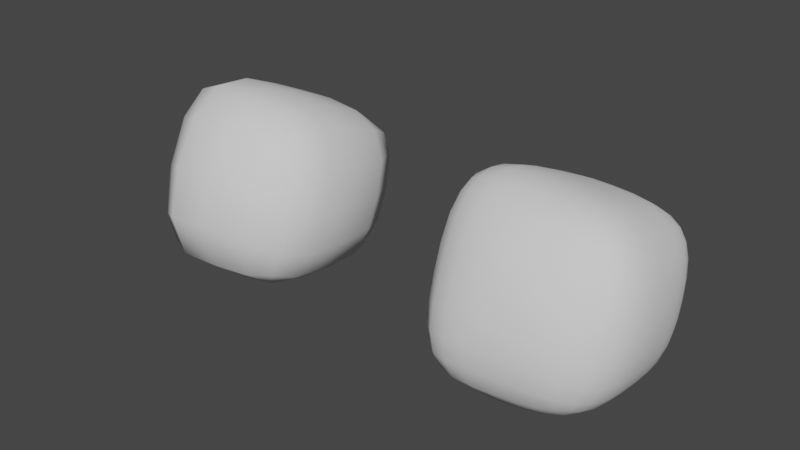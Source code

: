 # Source: Epimetheus.blend  (saved by Blender 2.80.75; exported with 4.5.12 LTS)
import bpy
from mathutils import Matrix  # noqa: F401  (used for matrix-valued properties, if any)

bpy.ops.wm.read_factory_settings(use_empty=True)
scene = bpy.context.scene
scene.name = 'Scene'

# ---- collections
col_collection = bpy.data.collections.new('Collection'); scene.collection.children.link(col_collection)

# ---- world
world_world = bpy.data.worlds.new('World'); scene.world = world_world
world_world.use_nodes = True; world_world.node_tree.nodes.clear()
_N = world_world.node_tree.nodes; _L = world_world.node_tree.links
n0 = _N.new('ShaderNodeOutputWorld'); n0.name = 'World Output'; n0.location = (300, 300)
n1 = _N.new('ShaderNodeBackground'); n1.name = 'Background'; n1.location = (10, 300)
n1.inputs[0].default_value = (0.05088, 0.05088, 0.05088, 1.0)
_L.new(n1.outputs[0], n0.inputs[0])
n0.is_active_output = True
world_world.color = (0.05088, 0.05088, 0.05088)
world_world.use_sun_shadow = False
world_world.sun_shadow_jitter_overblur = 0.0

# ---- meshes
me_cube_001 = bpy.data.meshes.new('Cube.001')
me_cube_001.from_pydata([(-1.1, -1.481, -0.8965), (-1.345, -0.2562, 1.469), (-0.6506, 1.013, -0.9674), (-0.9524, 1.418, 0.6076), (0.8337, -1.022, -0.9471), (1.015, -0.5716, 1.27), (1.017, 0.8537, -1.029), (0.7987, 1.456, 0.4633), (0.03313, 0.7566, -1.179), (0.04638, 1.373, 0.6256), (-0.143, -1.29, -0.8805), (-0.123, -0.328, 1.281), (-0.5943, 0.01418, -0.9664), (-1.23, 0.7175, 0.8447), (0.8489, -0.02346, -1.0), (0.8369, 0.6421, 0.7745), (-0.0731, 0.616, 0.8997), (0.03795, 0.01956, -1.413), (-1.078, -1.068, 0.1567), (-1.151, 0.9853, -0.102), (0.8376, 1.415, -0.2208), (1.151, -0.9765, 7.88e-05), (-0.04875, -1.2, 0.7328), (-0.1461, 1.318, -0.3717), (1.166, 0.02194, -0.05289), (-1.095, -0.01312, -0.101)], [], [(25, 13, 3, 19), (23, 9, 7, 20), (24, 15, 5, 21), (22, 11, 1, 18), (17, 14, 4, 10), (16, 13, 1, 11), (15, 16, 11, 5), (12, 17, 10, 0), (21, 5, 11, 22), (19, 3, 9, 23), (2, 8, 17, 12), (7, 9, 16, 15), (9, 3, 13, 16), (8, 6, 14, 17), (20, 7, 15, 24), (18, 1, 13, 25), (0, 18, 25, 12), (6, 20, 24, 14), (2, 19, 23, 8), (4, 21, 22, 10), (10, 22, 18, 0), (14, 24, 21, 4), (8, 23, 20, 6), (12, 25, 19, 2)])
me_cube_001.polygons.foreach_set('use_smooth', [True] * 24)
_uv = me_cube_001.uv_layers.new(name='UVMap')
_uv.uv.foreach_set('vector', [0.1935, 0.2546, 0.1595, 0.5106, 0.03869, 0.5297, 0.06185, 0.3325, 0.8449, 0.2012, 0.981, 0.2576, 0.9516, 0.4453, 0.8071, 0.4606, 0.5214, 0.7698, 0.6959, 0.6893, 0.6762, 0.9797, 0.4836, 0.9579, 0.5289, 0.1612, 0.5279, 0.03042, 0.7355, 0.03766, 0.694, 0.2418, 0.8156, 0.6672, 0.9424, 0.6672, 0.9547, 0.8686, 0.8151, 0.9439, 0.1109, 0.7642, 0.1595, 0.5106, 0.3658, 0.5274, 0.3413, 0.7373, 0.1274, 0.9362, 0.1109, 0.7642, 0.3413, 0.7373, 0.3313, 0.9481, 0.6959, 0.6893, 0.8156, 0.6672, 0.8151, 0.9439, 0.6762, 0.9797, 0.3448, 0.2627, 0.3532, 0.02054, 0.5279, 0.03042, 0.5289, 0.1612, 0.8862, 0.001651, 0.9988, 0.06435, 0.981, 0.2576, 0.8449, 0.2012, 0.6837, 0.5062, 0.8071, 0.4606, 0.8156, 0.6672, 0.6959, 0.6893, 0.004469, 0.9133, 0.1109, 0.7642, 0.1109, 0.7642, 0.1274, 0.9362, 0.1109, 0.7642, 0.03869, 0.5297, 0.1595, 0.5106, 0.1109, 0.7642, 0.8071, 0.4606, 0.9516, 0.4453, 0.9424, 0.6672, 0.8156, 0.6672, 0.5487, 0.5015, 0.6837, 0.5062, 0.6959, 0.6893, 0.5214, 0.7698, 0.3448, 0.2627, 0.3658, 0.5274, 0.1595, 0.5106, 0.1935, 0.2546, 0.3532, 0.02054, 0.3448, 0.2627, 0.1935, 0.2546, 0.1341, 0.08394, 0.3658, 0.5274, 0.5487, 0.5015, 0.5214, 0.7698, 0.3413, 0.7373, 0.7355, 0.03766, 0.8862, 0.001651, 0.8449, 0.2012, 0.694, 0.2418, 0.3658, 0.5274, 0.3448, 0.2627, 0.5289, 0.1612, 0.5487, 0.5015, 0.5487, 0.5015, 0.5289, 0.1612, 0.694, 0.2418, 0.6837, 0.5062, 0.3413, 0.7373, 0.5214, 0.7698, 0.4836, 0.9579, 0.3313, 0.9481, 0.694, 0.2418, 0.8449, 0.2012, 0.8071, 0.4606, 0.6837, 0.5062, 0.1341, 0.08394, 0.1935, 0.2546, 0.06185, 0.3325, 0.002442, 0.1618])
me_cube_001.use_remesh_preserve_volume = False
me_cube_001.use_remesh_preserve_attributes = False
me_cube_001.use_mirror_vertex_groups = False
me_cube_001.update()

# ---- objects
ob_epimetheus_hd = bpy.data.objects.new('Epimetheus HD', me_cube_001)
ob_epimetheus_ld = bpy.data.objects.new('Epimetheus LD', me_cube_001)

# ---- transforms, parenting, visibility, modifiers, constraints
ob_epimetheus_hd.location = (4.164, 0.0, 0.0)
ob_epimetheus_hd.lineart.crease_threshold = 0.0
_m = ob_epimetheus_hd.modifiers.new('Subdivision', 'SUBSURF')
_m.uv_smooth = 'PRESERVE_CORNERS'
_m.levels = 2
_m.show_only_control_edges = False
_m = ob_epimetheus_hd.modifiers.new('Displace', 'DISPLACE')
_m.mid_level = 0.8407
_m.strength = 0.42
ob_epimetheus_ld.location = (0.03316, 0.0, 0.0)
ob_epimetheus_ld.lineart.crease_threshold = 0.0
_m = ob_epimetheus_ld.modifiers.new('Subdivision', 'SUBSURF')
_m.uv_smooth = 'PRESERVE_CORNERS'
_m.render_levels = 1
_m.show_only_control_edges = False
_m = ob_epimetheus_ld.modifiers.new('Displace', 'DISPLACE')
_m.mid_level = 0.8407
_m.strength = 0.42

# ---- collection membership
col_collection.objects.link(ob_epimetheus_hd)
col_collection.objects.link(ob_epimetheus_ld)

# ---- scene / render settings (as saved in the file)
scene.frame_start = 1; scene.frame_end = 250; scene.frame_set(1)
scene.render.engine = 'BLENDER_EEVEE_NEXT'
scene.cycles.use_denoising = False
scene.cycles.samples = 128
scene.cycles.sampling_pattern = 'TABULATED_SOBOL'
scene.cycles.use_adaptive_sampling = False
scene.cycles.use_light_tree = False
scene.view_settings.view_transform = 'Filmic'
bpy.context.view_layer.update()

# ---- added for rendering (the .blend has no active camera and no usable light): camera, sun
cam_auto = bpy.data.cameras.new('AutoCamera')
cam_auto.lens = 50.0
cam_auto.sensor_width = 36.0
cam_auto.clip_end = 1000.0
ob_auto_camera = bpy.data.objects.new('AutoCamera', cam_auto)
scene.collection.objects.link(ob_auto_camera)
ob_auto_camera.location = (9.23747, -8.68632, 5.81062)
ob_auto_camera.rotation_euler = (1.09748, -7.21219e-08, 0.694738)
scene.camera = ob_auto_camera
light_auto_sun = bpy.data.lights.new('AutoSun', 'SUN')
light_auto_sun.energy = 3.0
light_auto_sun.angle = 0.0523599
ob_auto_sun = bpy.data.objects.new('AutoSun', light_auto_sun)
scene.collection.objects.link(ob_auto_sun)
ob_auto_sun.rotation_euler = (0.872665, 0.174533, 0.523599)
bpy.context.view_layer.update()
